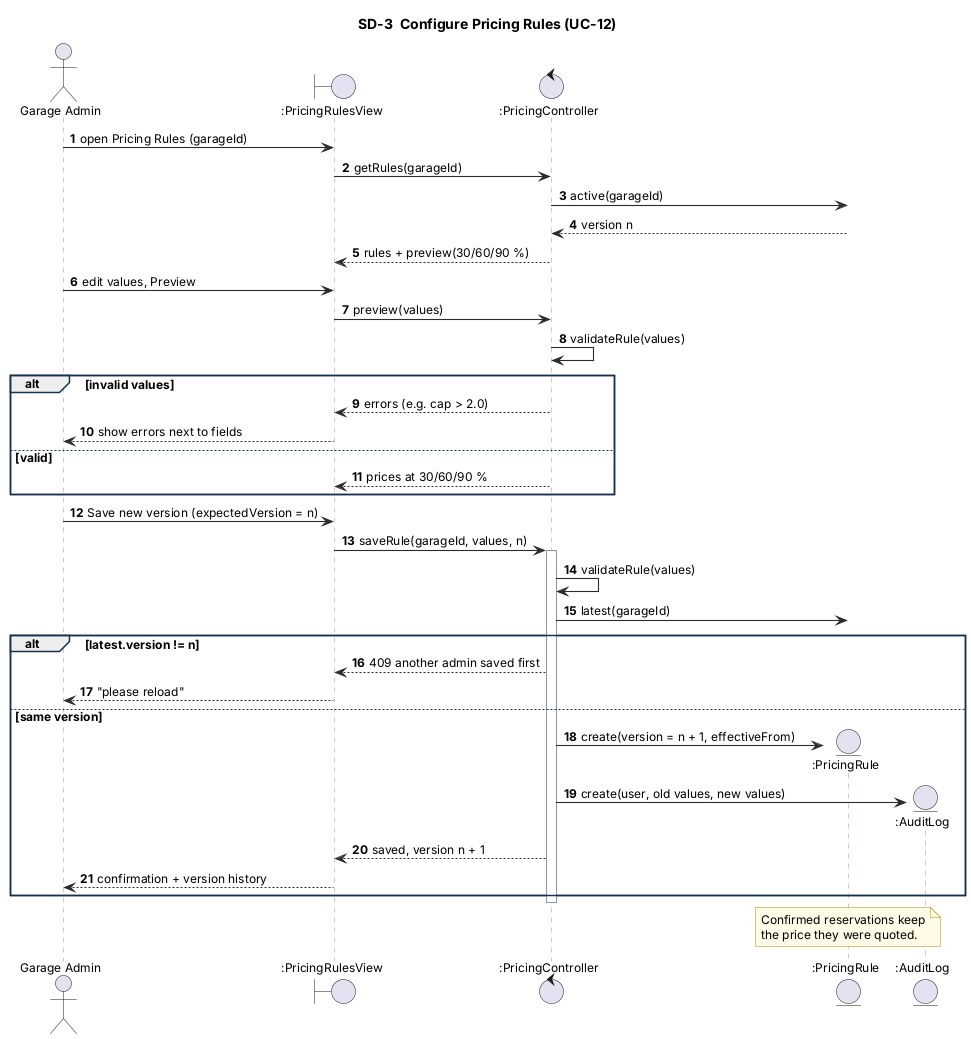

The diagram above was rendered by PlantUML. Its source (embedded in the PNG):
@startuml SD3_configure_pricing
!include _style.iuml
title SD-3  Configure Pricing Rules (UC-12)
autonumber
actor "Garage Admin" as A
boundary ":PricingRulesView" as V
control ":PricingController" as PC
entity ":PricingRule" as PR
entity ":AuditLog" as AL

A -> V : open Pricing Rules (garageId)
V -> PC : getRules(garageId)
PC -> PR : active(garageId)
PR --> PC : version n
PC --> V : rules + preview(30/60/90 %)
A -> V : edit values, Preview
V -> PC : preview(values)
PC -> PC : validateRule(values)
alt invalid values
  PC --> V : errors (e.g. cap > 2.0)
  V --> A : show errors next to fields
else valid
  PC --> V : prices at 30/60/90 %
end
A -> V : Save new version (expectedVersion = n)
V -> PC : saveRule(garageId, values, n)
activate PC
PC -> PC : validateRule(values)
PC -> PR : latest(garageId)
alt latest.version != n
  PC --> V : 409 another admin saved first
  V --> A : "please reload"
else same version
  PC -> PR ** : create(version = n + 1, effectiveFrom)
  PC -> AL ** : create(user, old values, new values)
  PC --> V : saved, version n + 1
  V --> A : confirmation + version history
end
deactivate PC
note over PR : Confirmed reservations keep\nthe price they were quoted.
@enduml